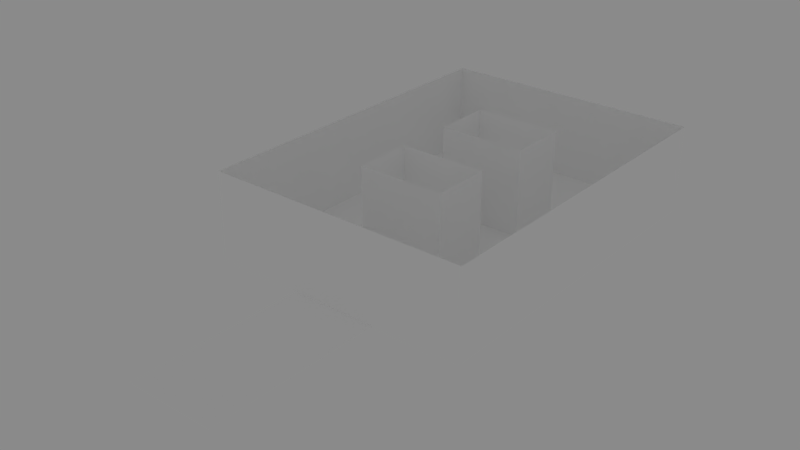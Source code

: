 # Source: SM_World.blend  (saved by Blender 2.76.0; exported with 4.5.12 LTS)
import bpy
from mathutils import Matrix  # noqa: F401  (used for matrix-valued properties, if any)

bpy.ops.wm.read_factory_settings(use_empty=True)
scene = bpy.context.scene
scene.name = 'Scene'

# ---- collections
col_collection_1 = bpy.data.collections.new('Collection 1'); scene.collection.children.link(col_collection_1)

# ---- materials (node trees are filled in below, after node groups)
mat_materialfloor = bpy.data.materials.new('MaterialFloor')
mat_materialfloor.alpha_threshold = 0.0
mat_materialfloor.use_transparent_shadow = False
mat_materialfloor.diffuse_color = (1.0, 1.0, 1.0, 1.0)
mat_materialfloor.roughness = 0.5
mat_materialfloor.specular_intensity = 1.0
mat_materialwall = bpy.data.materials.new('MaterialWall')
mat_materialwall.alpha_threshold = 0.0
mat_materialwall.use_transparent_shadow = False
mat_materialwall.diffuse_color = (1.0, 1.0, 1.0, 1.0)
mat_materialwall.roughness = 0.5
mat_materialwall.specular_intensity = 1.0
mat_materialwall.line_color = (0.0, 0.0, 0.0, 1.0)

# ---- material node trees

# ---- world
world_world = bpy.data.worlds.new('World'); scene.world = world_world
world_world.color = (0.255, 0.255, 0.255)
world_world.use_sun_shadow = False
world_world.sun_shadow_jitter_overblur = 0.0
world_world.cycles.sampling_method = 'MANUAL'
world_world.cycles.sample_map_resolution = 256

# ---- meshes
me_world_001 = bpy.data.meshes.new('World.001')
me_world_001.from_pydata([(7.0, 21.0, 0.0), (7.0, 19.0, 0.0), (5.0, 19.0, 0.0), (5.0, 21.0, 0.0), (9.0, 21.0, 0.0), (9.0, 19.0, 0.0), (7.0, 19.0, 0.0), (7.0, 21.0, 0.0), (9.0, 19.0, 0.0), (9.0, 17.0, 0.0), (7.0, 17.0, 0.0), (7.0, 19.0, 0.0), (7.0, 19.0, 0.0), (7.0, 17.0, 0.0), (5.0, 17.0, 0.0), (5.0, 19.0, 0.0), (5.0, 19.0, 0.0), (5.0, 17.0, 0.0), (3.0, 17.0, 0.0), (3.0, 19.0, 0.0), (5.0, 21.0, 0.0), (5.0, 19.0, 0.0), (3.0, 19.0, 0.0), (3.0, 21.0, 0.0), (9.0, 17.0, 0.0), (9.0, 15.0, 0.0), (7.0, 15.0, 0.0), (7.0, 17.0, 0.0), (7.0, 17.0, 0.0), (7.0, 15.0, 0.0), (5.0, 15.0, 0.0), (5.0, 17.0, 0.0), (5.0, 17.0, 0.0), (5.0, 15.0, 0.0), (3.0, 15.0, 0.0), (3.0, 17.0, 0.0), (3.0, 23.0, 0.0), (3.0, 21.0, 0.0), (5.0, 21.0, 0.0), (5.0, 23.0, 0.0), (5.0, 23.0, 0.0), (5.0, 21.0, 0.0), (7.0, 21.0, 0.0), (7.0, 23.0, 0.0), (7.0, 23.0, 0.0), (7.0, 21.0, 0.0), (9.0, 21.0, 0.0), (9.0, 23.0, 0.0), (3.0, 27.0, 0.0), (3.0, 25.0, 0.0), (5.0, 25.0, 0.0), (5.0, 27.0, 0.0), (3.0, 25.0, 0.0), (3.0, 23.0, 0.0), (5.0, 23.0, 0.0), (5.0, 25.0, 0.0), (5.0, 25.0, 0.0), (5.0, 23.0, 0.0), (7.0, 23.0, 0.0), (7.0, 25.0, 0.0), (7.0, 25.0, 0.0), (7.0, 23.0, 0.0), (9.0, 23.0, 0.0), (9.0, 25.0, 0.0), (7.0, 27.0, 0.0), (7.0, 25.0, 0.0), (9.0, 25.0, 0.0), (9.0, 27.0, 0.0), (5.0, 27.0, 0.0), (5.0, 25.0, 0.0), (7.0, 25.0, 0.0), (7.0, 27.0, 0.0), (7.0, 33.0, 0.0), (7.0, 31.0, 0.0), (5.0, 31.0, 0.0), (5.0, 33.0, 0.0), (9.0, 33.0, 0.0), (9.0, 31.0, 0.0), (7.0, 31.0, 0.0), (7.0, 33.0, 0.0), (9.0, 31.0, 0.0), (9.0, 29.0, 0.0), (7.0, 29.0, 0.0), (7.0, 31.0, 0.0), (7.0, 31.0, 0.0), (7.0, 29.0, 0.0), (5.0, 29.0, 0.0), (5.0, 31.0, 0.0), (5.0, 31.0, 0.0), (5.0, 29.0, 0.0), (3.0, 29.0, 0.0), (3.0, 31.0, 0.0), (5.0, 33.0, 0.0), (5.0, 31.0, 0.0), (3.0, 31.0, 0.0), (3.0, 33.0, 0.0), (9.0, 29.0, 0.0), (9.0, 27.0, 0.0), (7.0, 27.0, 0.0), (7.0, 29.0, 0.0), (7.0, 29.0, 0.0), (7.0, 27.0, 0.0), (5.0, 27.0, 0.0), (5.0, 29.0, 0.0), (5.0, 29.0, 0.0), (5.0, 27.0, 0.0), (3.0, 27.0, 0.0), (3.0, 29.0, 0.0), (-3.0, 29.0, 0.0), (-3.0, 27.0, 0.0), (-1.0, 27.0, 0.0), (-1.0, 29.0, 0.0), (-1.0, 29.0, 0.0), (-1.0, 27.0, 0.0), (1.0, 27.0, 0.0), (1.0, 29.0, 0.0), (1.0, 29.0, 0.0), (1.0, 27.0, 0.0), (3.0, 27.0, 0.0), (3.0, 29.0, 0.0), (-3.0, 33.0, 0.0), (-3.0, 31.0, 0.0), (-1.0, 31.0, 0.0), (-1.0, 33.0, 0.0), (-3.0, 31.0, 0.0), (-3.0, 29.0, 0.0), (-1.0, 29.0, 0.0), (-1.0, 31.0, 0.0), (-1.0, 31.0, 0.0), (-1.0, 29.0, 0.0), (1.0, 29.0, 0.0), (1.0, 31.0, 0.0), (1.0, 31.0, 0.0), (1.0, 29.0, 0.0), (3.0, 29.0, 0.0), (3.0, 31.0, 0.0), (1.0, 33.0, 0.0), (1.0, 31.0, 0.0), (3.0, 31.0, 0.0), (3.0, 33.0, 0.0), (-1.0, 33.0, 0.0), (-1.0, 31.0, 0.0), (1.0, 31.0, 0.0), (1.0, 33.0, 0.0), (-5.0, 33.0, 0.0), (-5.0, 31.0, 0.0), (-7.0, 31.0, 0.0), (-7.0, 33.0, 0.0), (-3.0, 33.0, 0.0), (-3.0, 31.0, 0.0), (-5.0, 31.0, 0.0), (-5.0, 33.0, 0.0), (-3.0, 31.0, 0.0), (-3.0, 29.0, 0.0), (-5.0, 29.0, 0.0), (-5.0, 31.0, 0.0), (-5.0, 31.0, 0.0), (-5.0, 29.0, 0.0), (-7.0, 29.0, 0.0), (-7.0, 31.0, 0.0), (-7.0, 31.0, 0.0), (-7.0, 29.0, 0.0), (-9.0, 29.0, 0.0), (-9.0, 31.0, 0.0), (-7.0, 33.0, 0.0), (-7.0, 31.0, 0.0), (-9.0, 31.0, 0.0), (-9.0, 33.0, 0.0), (-3.0, 29.0, 0.0), (-3.0, 27.0, 0.0), (-5.0, 27.0, 0.0), (-5.0, 29.0, 0.0), (-5.0, 29.0, 0.0), (-5.0, 27.0, 0.0), (-7.0, 27.0, 0.0), (-7.0, 29.0, 0.0), (-7.0, 29.0, 0.0), (-7.0, 27.0, 0.0), (-9.0, 27.0, 0.0), (-9.0, 29.0, 0.0), (-9.0, 23.0, 0.0), (-9.0, 21.0, 0.0), (-7.0, 21.0, 0.0), (-7.0, 23.0, 0.0), (-7.0, 23.0, 0.0), (-7.0, 21.0, 0.0), (-5.0, 21.0, 0.0), (-5.0, 23.0, 0.0), (-5.0, 23.0, 0.0), (-5.0, 21.0, 0.0), (-3.0, 21.0, 0.0), (-3.0, 23.0, 0.0), (-9.0, 27.0, 0.0), (-9.0, 25.0, 0.0), (-7.0, 25.0, 0.0), (-7.0, 27.0, 0.0), (-9.0, 25.0, 0.0), (-9.0, 23.0, 0.0), (-7.0, 23.0, 0.0), (-7.0, 25.0, 0.0), (-7.0, 25.0, 0.0), (-7.0, 23.0, 0.0), (-5.0, 23.0, 0.0), (-5.0, 25.0, 0.0), (-5.0, 25.0, 0.0), (-5.0, 23.0, 0.0), (-3.0, 23.0, 0.0), (-3.0, 25.0, 0.0), (-5.0, 27.0, 0.0), (-5.0, 25.0, 0.0), (-3.0, 25.0, 0.0), (-3.0, 27.0, 0.0), (-7.0, 27.0, 0.0), (-7.0, 25.0, 0.0), (-5.0, 25.0, 0.0), (-5.0, 27.0, 0.0), (-5.0, 21.0, 0.0), (-5.0, 19.0, 0.0), (-7.0, 19.0, 0.0), (-7.0, 21.0, 0.0), (-3.0, 21.0, 0.0), (-3.0, 19.0, 0.0), (-5.0, 19.0, 0.0), (-5.0, 21.0, 0.0), (-3.0, 19.0, 0.0), (-3.0, 17.0, 0.0), (-5.0, 17.0, 0.0), (-5.0, 19.0, 0.0), (-5.0, 19.0, 0.0), (-5.0, 17.0, 0.0), (-7.0, 17.0, 0.0), (-7.0, 19.0, 0.0), (-7.0, 19.0, 0.0), (-7.0, 17.0, 0.0), (-9.0, 17.0, 0.0), (-9.0, 19.0, 0.0), (-7.0, 21.0, 0.0), (-7.0, 19.0, 0.0), (-9.0, 19.0, 0.0), (-9.0, 21.0, 0.0), (-3.0, 17.0, 0.0), (-3.0, 15.0, 0.0), (-5.0, 15.0, 0.0), (-5.0, 17.0, 0.0), (-5.0, 17.0, 0.0), (-5.0, 15.0, 0.0), (-7.0, 15.0, 0.0), (-7.0, 17.0, 0.0), (-7.0, 17.0, 0.0), (-7.0, 15.0, 0.0), (-9.0, 15.0, 0.0), (-9.0, 17.0, 0.0), (-9.0, 11.0, 0.0), (-9.0, 9.0, 0.0), (-7.0, 9.0, 0.0), (-7.0, 11.0, 0.0), (1.0, 15.0, 0.0), (1.0, 13.0, 0.0), (-1.0, 13.0, 0.0), (-1.0, 15.0, 0.0), (3.0, 15.0, 0.0), (3.0, 13.0, 0.0), (1.0, 13.0, 0.0), (1.0, 15.0, 0.0), (3.0, 13.0, 0.0), (3.0, 11.0, 0.0), (1.0, 11.0, 0.0), (1.0, 13.0, 0.0), (1.0, 13.0, 0.0), (1.0, 11.0, 0.0), (-1.0, 11.0, 0.0), (-1.0, 13.0, 0.0), (-1.0, 13.0, 0.0), (-1.0, 11.0, 0.0), (-3.0, 11.0, 0.0), (-3.0, 13.0, 0.0), (-1.0, 15.0, 0.0), (-1.0, 13.0, 0.0), (-3.0, 13.0, 0.0), (-3.0, 15.0, 0.0), (3.0, 11.0, 0.0), (3.0, 9.0, 0.0), (1.0, 9.0, 0.0), (1.0, 11.0, 0.0), (1.0, 11.0, 0.0), (1.0, 9.0, 0.0), (-1.0, 9.0, 0.0), (-1.0, 11.0, 0.0), (-1.0, 11.0, 0.0), (-1.0, 9.0, 0.0), (-3.0, 9.0, 0.0), (-3.0, 11.0, 0.0), (3.0, 11.0, 0.0), (3.0, 9.0, 0.0), (5.0, 9.0, 0.0), (5.0, 11.0, 0.0), (5.0, 11.0, 0.0), (5.0, 9.0, 0.0), (7.0, 9.0, 0.0), (7.0, 11.0, 0.0), (7.0, 11.0, 0.0), (7.0, 9.0, 0.0), (9.0, 9.0, 0.0), (9.0, 11.0, 0.0), (3.0, 15.0, 0.0), (3.0, 13.0, 0.0), (5.0, 13.0, 0.0), (5.0, 15.0, 0.0), (3.0, 13.0, 0.0), (3.0, 11.0, 0.0), (5.0, 11.0, 0.0), (5.0, 13.0, 0.0), (5.0, 13.0, 0.0), (5.0, 11.0, 0.0), (7.0, 11.0, 0.0), (7.0, 13.0, 0.0), (7.0, 13.0, 0.0), (7.0, 11.0, 0.0), (9.0, 11.0, 0.0), (9.0, 13.0, 0.0), (7.0, 15.0, 0.0), (7.0, 13.0, 0.0), (9.0, 13.0, 0.0), (9.0, 15.0, 0.0), (5.0, 15.0, 0.0), (5.0, 13.0, 0.0), (7.0, 13.0, 0.0), (7.0, 15.0, 0.0), (-7.0, 11.0, 0.0), (-7.0, 9.0, 0.0), (-5.0, 9.0, 0.0), (-5.0, 11.0, 0.0), (-5.0, 11.0, 0.0), (-5.0, 9.0, 0.0), (-3.0, 9.0, 0.0), (-3.0, 11.0, 0.0), (-9.0, 15.0, 0.0), (-9.0, 13.0, 0.0), (-7.0, 13.0, 0.0), (-7.0, 15.0, 0.0), (-9.0, 13.0, 0.0), (-9.0, 11.0, 0.0), (-7.0, 11.0, 0.0), (-7.0, 13.0, 0.0), (-7.0, 13.0, 0.0), (-7.0, 11.0, 0.0), (-5.0, 11.0, 0.0), (-5.0, 13.0, 0.0), (-5.0, 13.0, 0.0), (-5.0, 11.0, 0.0), (-3.0, 11.0, 0.0), (-3.0, 13.0, 0.0), (-5.0, 15.0, 0.0), (-5.0, 13.0, 0.0), (-3.0, 13.0, 0.0), (-3.0, 15.0, 0.0), (-7.0, 15.0, 0.0), (-7.0, 13.0, 0.0), (-5.0, 13.0, 0.0), (-5.0, 15.0, 0.0), (-3.0, 21.0, 0.0), (-3.0, 19.0, 0.0), (-1.0, 19.0, 0.0), (-1.0, 21.0, 0.0), (1.0, 21.0, 0.0), (1.0, 19.0, 0.0), (3.0, 19.0, 0.0), (3.0, 21.0, 0.0), (-1.0, 21.0, 0.0), (-1.0, 19.0, 0.0), (1.0, 19.0, 0.0), (1.0, 21.0, 0.0), (3.0, 23.0, 0.0), (3.0, 21.0, 0.0), (1.0, 21.0, 0.0), (1.0, 23.0, 0.0), (1.0, 23.0, 0.0), (1.0, 21.0, 0.0), (-1.0, 21.0, 0.0), (-1.0, 23.0, 0.0), (-1.0, 23.0, 0.0), (-1.0, 21.0, 0.0), (-3.0, 21.0, 0.0), (-3.0, 23.0, 0.0), (1.0, 3.0, 0.0), (1.0, 1.0, 0.0), (-1.0, 1.0, 0.0), (-1.0, 3.0, 0.0), (3.0, 3.0, 0.0), (3.0, 1.0, 0.0), (1.0, 1.0, 0.0), (1.0, 3.0, 0.0), (3.0, 1.0, 0.0), (3.0, -1.0, 0.0), (1.0, -1.0, 0.0), (1.0, 1.0, 0.0), (1.0, 1.0, 0.0), (1.0, -1.0, 0.0), (-1.0, -1.0, 0.0), (-1.0, 1.0, 0.0), (-1.0, 1.0, 0.0), (-1.0, -1.0, 0.0), (-3.0, -1.0, 0.0), (-3.0, 1.0, 0.0), (-1.0, 3.0, 0.0), (-1.0, 1.0, 0.0), (-3.0, 1.0, 0.0), (-3.0, 3.0, 0.0), (3.0, -1.0, 0.0), (3.0, -3.0, 0.0), (1.0, -3.0, 0.0), (1.0, -1.0, 0.0), (1.0, -1.0, 0.0), (1.0, -3.0, 0.0), (-1.0, -3.0, 0.0), (-1.0, -1.0, 0.0), (-1.0, -1.0, 0.0), (-1.0, -3.0, 0.0), (-3.0, -3.0, 0.0), (-3.0, -1.0, 0.0), (1.0, 9.0, 0.0), (1.0, 7.0, 0.0), (-1.0, 7.0, 0.0), (-1.0, 9.0, 0.0), (3.0, 9.0, 0.0), (3.0, 7.0, 0.0), (1.0, 7.0, 0.0), (1.0, 9.0, 0.0), (3.0, 7.0, 0.0), (3.0, 5.0, 0.0), (1.0, 5.0, 0.0), (1.0, 7.0, 0.0), (1.0, 7.0, 0.0), (1.0, 5.0, 0.0), (-1.0, 5.0, 0.0), (-1.0, 7.0, 0.0), (-1.0, 7.0, 0.0), (-1.0, 5.0, 0.0), (-3.0, 5.0, 0.0), (-3.0, 7.0, 0.0), (-1.0, 9.0, 0.0), (-1.0, 7.0, 0.0), (-3.0, 7.0, 0.0), (-3.0, 9.0, 0.0), (3.0, 5.0, 0.0), (3.0, 3.0, 0.0), (1.0, 3.0, 0.0), (1.0, 5.0, 0.0), (1.0, 5.0, 0.0), (1.0, 3.0, 0.0), (-1.0, 3.0, 0.0), (-1.0, 5.0, 0.0), (-1.0, 5.0, 0.0), (-1.0, 3.0, 0.0), (-3.0, 3.0, 0.0), (-3.0, 5.0, 0.0)], [], [(0, 3, 2, 1), (4, 7, 6, 5), (8, 11, 10, 9), (12, 15, 14, 13), (16, 19, 18, 17), (20, 23, 22, 21), (24, 27, 26, 25), (28, 31, 30, 29), (32, 35, 34, 33), (39, 36, 37, 38), (43, 40, 41, 42), (47, 44, 45, 46), (51, 48, 49, 50), (55, 52, 53, 54), (59, 56, 57, 58), (63, 60, 61, 62), (67, 64, 65, 66), (71, 68, 69, 70), (72, 75, 74, 73), (76, 79, 78, 77), (80, 83, 82, 81), (84, 87, 86, 85), (88, 91, 90, 89), (92, 95, 94, 93), (96, 99, 98, 97), (100, 103, 102, 101), (104, 107, 106, 105), (111, 108, 109, 110), (115, 112, 113, 114), (119, 116, 117, 118), (123, 120, 121, 122), (127, 124, 125, 126), (131, 128, 129, 130), (135, 132, 133, 134), (139, 136, 137, 138), (143, 140, 141, 142), (144, 147, 146, 145), (148, 151, 150, 149), (152, 155, 154, 153), (156, 159, 158, 157), (160, 163, 162, 161), (164, 167, 166, 165), (168, 171, 170, 169), (172, 175, 174, 173), (176, 179, 178, 177), (183, 180, 181, 182), (187, 184, 185, 186), (191, 188, 189, 190), (195, 192, 193, 194), (199, 196, 197, 198), (203, 200, 201, 202), (207, 204, 205, 206), (211, 208, 209, 210), (215, 212, 213, 214), (216, 219, 218, 217), (220, 223, 222, 221), (224, 227, 226, 225), (228, 231, 230, 229), (232, 235, 234, 233), (236, 239, 238, 237), (240, 243, 242, 241), (244, 247, 246, 245), (248, 251, 250, 249), (255, 252, 253, 254), (256, 259, 258, 257), (260, 263, 262, 261), (264, 267, 266, 265), (268, 271, 270, 269), (272, 275, 274, 273), (276, 279, 278, 277), (280, 283, 282, 281), (284, 287, 286, 285), (288, 291, 290, 289), (295, 292, 293, 294), (299, 296, 297, 298), (303, 300, 301, 302), (307, 304, 305, 306), (311, 308, 309, 310), (315, 312, 313, 314), (319, 316, 317, 318), (323, 320, 321, 322), (327, 324, 325, 326), (331, 328, 329, 330), (335, 332, 333, 334), (339, 336, 337, 338), (343, 340, 341, 342), (347, 344, 345, 346), (351, 348, 349, 350), (355, 352, 353, 354), (359, 356, 357, 358), (363, 360, 361, 362), (367, 364, 365, 366), (371, 368, 369, 370), (372, 375, 374, 373), (376, 379, 378, 377), (380, 383, 382, 381), (384, 387, 386, 385), (388, 391, 390, 389), (392, 395, 394, 393), (396, 399, 398, 397), (400, 403, 402, 401), (404, 407, 406, 405), (408, 411, 410, 409), (412, 415, 414, 413), (416, 419, 418, 417), (420, 423, 422, 421), (424, 427, 426, 425), (428, 431, 430, 429), (432, 435, 434, 433), (436, 439, 438, 437), (440, 443, 442, 441), (444, 447, 446, 445), (448, 451, 450, 449), (452, 455, 454, 453)])
_uv = me_world_001.uv_layers.new(name='UVMap')
_uv.uv.foreach_set('vector', [0.0, 0.0, 1.0, 0.0, 1.0, 1.0, 0.0, 1.0, 0.0, 0.0, 1.0, 0.0, 1.0, 1.0, 0.0, 1.0, 0.0, 0.0, 1.0, 0.0, 1.0, 1.0, 0.0, 1.0, 0.0, 0.0, 1.0, 0.0, 1.0, 1.0, 0.0, 1.0, 0.0, 0.0, 1.0, 0.0, 1.0, 1.0, 0.0, 1.0, 0.0, 0.0, 1.0, 0.0, 1.0, 1.0, 0.0, 1.0, 0.0, 0.0, 1.0, 0.0, 1.0, 1.0, 0.0, 1.0, 0.0, 0.0, 1.0, 0.0, 1.0, 1.0, 0.0, 1.0, 0.0, 0.0, 1.0, 0.0, 1.0, 1.0, 0.0, 1.0, 0.0, 0.0, 1.0, 0.0, 1.0, 1.0, 0.0, 1.0, 0.0, 0.0, 1.0, 0.0, 1.0, 1.0, 0.0, 1.0, 0.0, 0.0, 1.0, 0.0, 1.0, 1.0, 0.0, 1.0, 0.0, 0.0, 1.0, 0.0, 1.0, 1.0, 0.0, 1.0, 0.0, 0.0, 1.0, 0.0, 1.0, 1.0, 0.0, 1.0, 0.0, 0.0, 1.0, 0.0, 1.0, 1.0, 0.0, 1.0, 0.0, 0.0, 1.0, 0.0, 1.0, 1.0, 0.0, 1.0, 0.0, 0.0, 1.0, 0.0, 1.0, 1.0, 0.0, 1.0, 0.0, 0.0, 1.0, 0.0, 1.0, 1.0, 0.0, 1.0, 0.0, 0.0, 1.0, 0.0, 1.0, 1.0, 0.0, 1.0, 0.0, 0.0, 1.0, 0.0, 1.0, 1.0, 0.0, 1.0, 0.0, 0.0, 1.0, 0.0, 1.0, 1.0, 0.0, 1.0, 0.0, 0.0, 1.0, 0.0, 1.0, 1.0, 0.0, 1.0, 0.0, 0.0, 1.0, 0.0, 1.0, 1.0, 0.0, 1.0, 0.0, 0.0, 1.0, 0.0, 1.0, 1.0, 0.0, 1.0, 0.0, 0.0, 1.0, 0.0, 1.0, 1.0, 0.0, 1.0, 0.0, 0.0, 1.0, 0.0, 1.0, 1.0, 0.0, 1.0, 0.0, 0.0, 1.0, 0.0, 1.0, 1.0, 0.0, 1.0, 0.0, 0.0, 1.0, 0.0, 1.0, 1.0, 0.0, 1.0, 0.0, 0.0, 1.0, 0.0, 1.0, 1.0, 0.0, 1.0, 0.0, 0.0, 1.0, 0.0, 1.0, 1.0, 0.0, 1.0, 0.0, 0.0, 1.0, 0.0, 1.0, 1.0, 0.0, 1.0, 0.0, 0.0, 1.0, 0.0, 1.0, 1.0, 0.0, 1.0, 0.0, 0.0, 1.0, 0.0, 1.0, 1.0, 0.0, 1.0, 0.0, 0.0, 1.0, 0.0, 1.0, 1.0, 0.0, 1.0, 0.0, 0.0, 1.0, 0.0, 1.0, 1.0, 0.0, 1.0, 0.0, 0.0, 1.0, 0.0, 1.0, 1.0, 0.0, 1.0, 0.0, 0.0, 1.0, 0.0, 1.0, 1.0, 0.0, 1.0, 0.0, 0.0, 1.0, 0.0, 1.0, 1.0, 0.0, 1.0, 0.0, 0.0, 1.0, 0.0, 1.0, 1.0, 0.0, 1.0, 0.0, 0.0, 1.0, 0.0, 1.0, 1.0, 0.0, 1.0, 0.0, 0.0, 1.0, 0.0, 1.0, 1.0, 0.0, 1.0, 0.0, 0.0, 1.0, 0.0, 1.0, 1.0, 0.0, 1.0, 0.0, 0.0, 1.0, 0.0, 1.0, 1.0, 0.0, 1.0, 0.0, 0.0, 1.0, 0.0, 1.0, 1.0, 0.0, 1.0, 0.0, 0.0, 1.0, 0.0, 1.0, 1.0, 0.0, 1.0, 0.0, 0.0, 1.0, 0.0, 1.0, 1.0, 0.0, 1.0, 0.0, 0.0, 1.0, 0.0, 1.0, 1.0, 0.0, 1.0, 0.0, 0.0, 1.0, 0.0, 1.0, 1.0, 0.0, 1.0, 0.0, 0.0, 1.0, 0.0, 1.0, 1.0, 0.0, 1.0, 0.0, 0.0, 1.0, 0.0, 1.0, 1.0, 0.0, 1.0, 0.0, 0.0, 1.0, 0.0, 1.0, 1.0, 0.0, 1.0, 0.0, 0.0, 1.0, 0.0, 1.0, 1.0, 0.0, 1.0, 0.0, 0.0, 1.0, 0.0, 1.0, 1.0, 0.0, 1.0, 0.0, 0.0, 1.0, 0.0, 1.0, 1.0, 0.0, 1.0, 0.0, 0.0, 1.0, 0.0, 1.0, 1.0, 0.0, 1.0, 0.0, 0.0, 1.0, 0.0, 1.0, 1.0, 0.0, 1.0, 0.0, 0.0, 1.0, 0.0, 1.0, 1.0, 0.0, 1.0, 0.0, 0.0, 1.0, 0.0, 1.0, 1.0, 0.0, 1.0, 0.0, 0.0, 1.0, 0.0, 1.0, 1.0, 0.0, 1.0, 0.0, 0.0, 1.0, 0.0, 1.0, 1.0, 0.0, 1.0, 0.0, 0.0, 1.0, 0.0, 1.0, 1.0, 0.0, 1.0, 0.0, 0.0, 1.0, 0.0, 1.0, 1.0, 0.0, 1.0, 0.0, 0.0, 1.0, 0.0, 1.0, 1.0, 0.0, 1.0, 0.0, 0.0, 1.0, 0.0, 1.0, 1.0, 0.0, 1.0, 0.0, 0.0, 1.0, 0.0, 1.0, 1.0, 0.0, 1.0, 0.0, 0.0, 1.0, 0.0, 1.0, 1.0, 0.0, 1.0, 0.0, 0.0, 1.0, 0.0, 1.0, 1.0, 0.0, 1.0, 0.0, 0.0, 1.0, 0.0, 1.0, 1.0, 0.0, 1.0, 0.0, 0.0, 1.0, 0.0, 1.0, 1.0, 0.0, 1.0, 0.0, 0.0, 1.0, 0.0, 1.0, 1.0, 0.0, 1.0, 0.0, 0.0, 1.0, 0.0, 1.0, 1.0, 0.0, 1.0, 0.0, 0.0, 1.0, 0.0, 1.0, 1.0, 0.0, 1.0, 0.0, 0.0, 1.0, 0.0, 1.0, 1.0, 0.0, 1.0, 0.0, 0.0, 1.0, 0.0, 1.0, 1.0, 0.0, 1.0, 0.0, 0.0, 1.0, 0.0, 1.0, 1.0, 0.0, 1.0, 0.0, 0.0, 1.0, 0.0, 1.0, 1.0, 0.0, 1.0, 0.0, 0.0, 1.0, 0.0, 1.0, 1.0, 0.0, 1.0, 0.0, 0.0, 1.0, 0.0, 1.0, 1.0, 0.0, 1.0, 0.0, 0.0, 1.0, 0.0, 1.0, 1.0, 0.0, 1.0, 0.0, 0.0, 1.0, 0.0, 1.0, 1.0, 0.0, 1.0, 0.0, 0.0, 1.0, 0.0, 1.0, 1.0, 0.0, 1.0, 0.0, 0.0, 1.0, 0.0, 1.0, 1.0, 0.0, 1.0, 0.0, 0.0, 1.0, 0.0, 1.0, 1.0, 0.0, 1.0, 0.0, 0.0, 1.0, 0.0, 1.0, 1.0, 0.0, 1.0, 0.0, 0.0, 1.0, 0.0, 1.0, 1.0, 0.0, 1.0, 0.0, 0.0, 1.0, 0.0, 1.0, 1.0, 0.0, 1.0, 0.0, 0.0, 1.0, 0.0, 1.0, 1.0, 0.0, 1.0, 0.0, 0.0, 1.0, 0.0, 1.0, 1.0, 0.0, 1.0, 0.0, 0.0, 1.0, 0.0, 1.0, 1.0, 0.0, 1.0, 0.0, 0.0, 1.0, 0.0, 1.0, 1.0, 0.0, 1.0, 0.0, 0.0, 1.0, 0.0, 1.0, 1.0, 0.0, 1.0, 0.0, 0.0, 1.0, 0.0, 1.0, 1.0, 0.0, 1.0, 0.0, 0.0, 1.0, 0.0, 1.0, 1.0, 0.0, 1.0, 0.0, 0.0, 1.0, 0.0, 1.0, 1.0, 0.0, 1.0, 0.0, 0.0, 1.0, 0.0, 1.0, 1.0, 0.0, 1.0, 0.0, 0.0, 1.0, 0.0, 1.0, 1.0, 0.0, 1.0, 0.0, 0.0, 1.0, 0.0, 1.0, 1.0, 0.0, 1.0, 0.0, 0.0, 1.0, 0.0, 1.0, 1.0, 0.0, 1.0, 0.0, 0.0, 1.0, 0.0, 1.0, 1.0, 0.0, 1.0, 0.0, 0.0, 1.0, 0.0, 1.0, 1.0, 0.0, 1.0, 0.0, 0.0, 1.0, 0.0, 1.0, 1.0, 0.0, 1.0, 0.0, 0.0, 1.0, 0.0, 1.0, 1.0, 0.0, 1.0, 0.0, 0.0, 1.0, 0.0, 1.0, 1.0, 0.0, 1.0, 0.0, 0.0, 1.0, 0.0, 1.0, 1.0, 0.0, 1.0, 0.0, 0.0, 1.0, 0.0, 1.0, 1.0, 0.0, 1.0, 0.0, 0.0, 1.0, 0.0, 1.0, 1.0, 0.0, 1.0, 0.0, 0.0, 1.0, 0.0, 1.0, 1.0, 0.0, 1.0, 0.0, 0.0, 1.0, 0.0, 1.0, 1.0, 0.0, 1.0, 0.0, 0.0, 1.0, 0.0, 1.0, 1.0, 0.0, 1.0, 0.0, 0.0, 1.0, 0.0, 1.0, 1.0, 0.0, 1.0, 0.0, 0.0, 1.0, 0.0, 1.0, 1.0, 0.0, 1.0, 0.0, 0.0, 1.0, 0.0, 1.0, 1.0, 0.0, 1.0, 0.0, 0.0, 1.0, 0.0, 1.0, 1.0, 0.0, 1.0, 0.0, 0.0, 1.0, 0.0, 1.0, 1.0, 0.0, 1.0])
me_world_001.materials.append(mat_materialfloor)
me_world_001.use_remesh_preserve_volume = False
me_world_001.use_remesh_preserve_attributes = False
me_world_001.use_mirror_vertex_groups = False
me_world_001.update()
me_cube_040 = bpy.data.meshes.new('Cube.040')
me_cube_040.from_pydata([], [], [])
me_cube_040.use_remesh_preserve_volume = False
me_cube_040.use_remesh_preserve_attributes = False
me_cube_040.use_mirror_vertex_groups = False
me_cube_040.update()
me_cube_039 = bpy.data.meshes.new('Cube.039')
me_cube_039.from_pydata([], [], [])
me_cube_039.use_remesh_preserve_volume = False
me_cube_039.use_remesh_preserve_attributes = False
me_cube_039.use_mirror_vertex_groups = False
me_cube_039.update()
me_cube_038 = bpy.data.meshes.new('Cube.038')
me_cube_038.from_pydata([], [], [])
me_cube_038.use_remesh_preserve_volume = False
me_cube_038.use_remesh_preserve_attributes = False
me_cube_038.use_mirror_vertex_groups = False
me_cube_038.update()
me_cube_037 = bpy.data.meshes.new('Cube.037')
me_cube_037.from_pydata([], [], [])
me_cube_037.use_remesh_preserve_volume = False
me_cube_037.use_remesh_preserve_attributes = False
me_cube_037.use_mirror_vertex_groups = False
me_cube_037.update()
me_cube_036 = bpy.data.meshes.new('Cube.036')
me_cube_036.from_pydata([], [], [])
me_cube_036.use_remesh_preserve_volume = False
me_cube_036.use_remesh_preserve_attributes = False
me_cube_036.use_mirror_vertex_groups = False
me_cube_036.update()
me_cube_035 = bpy.data.meshes.new('Cube.035')
me_cube_035.from_pydata([], [], [])
me_cube_035.use_remesh_preserve_volume = False
me_cube_035.use_remesh_preserve_attributes = False
me_cube_035.use_mirror_vertex_groups = False
me_cube_035.update()
me_cube_030 = bpy.data.meshes.new('Cube.030')
me_cube_030.from_pydata([], [], [])
me_cube_030.use_remesh_preserve_volume = False
me_cube_030.use_remesh_preserve_attributes = False
me_cube_030.use_mirror_vertex_groups = False
me_cube_030.update()
me_cube_021 = bpy.data.meshes.new('Cube.021')
me_cube_021.from_pydata([], [], [])
me_cube_021.use_remesh_preserve_volume = False
me_cube_021.use_remesh_preserve_attributes = False
me_cube_021.use_mirror_vertex_groups = False
me_cube_021.update()
me_cube_014 = bpy.data.meshes.new('Cube.014')
me_cube_014.from_pydata([], [], [])
me_cube_014.use_remesh_preserve_volume = False
me_cube_014.use_remesh_preserve_attributes = False
me_cube_014.use_mirror_vertex_groups = False
me_cube_014.update()
me_cube_012 = bpy.data.meshes.new('Cube.012')
me_cube_012.from_pydata([], [], [])
me_cube_012.use_remesh_preserve_volume = False
me_cube_012.use_remesh_preserve_attributes = False
me_cube_012.use_mirror_vertex_groups = False
me_cube_012.update()
me_cube_008 = bpy.data.meshes.new('Cube.008')
me_cube_008.from_pydata([], [], [])
me_cube_008.use_remesh_preserve_volume = False
me_cube_008.use_remesh_preserve_attributes = False
me_cube_008.use_mirror_vertex_groups = False
me_cube_008.update()
me_cube_007 = bpy.data.meshes.new('Cube.007')
me_cube_007.from_pydata([], [], [])
me_cube_007.use_remesh_preserve_volume = False
me_cube_007.use_remesh_preserve_attributes = False
me_cube_007.use_mirror_vertex_groups = False
me_cube_007.update()
me_cube_006 = bpy.data.meshes.new('Cube.006')
me_cube_006.from_pydata([], [], [])
me_cube_006.use_remesh_preserve_volume = False
me_cube_006.use_remesh_preserve_attributes = False
me_cube_006.use_mirror_vertex_groups = False
me_cube_006.update()
me_cube_005 = bpy.data.meshes.new('Cube.005')
me_cube_005.from_pydata([], [], [])
me_cube_005.use_remesh_preserve_volume = False
me_cube_005.use_remesh_preserve_attributes = False
me_cube_005.use_mirror_vertex_groups = False
me_cube_005.update()
me_cube_004 = bpy.data.meshes.new('Cube.004')
me_cube_004.from_pydata([], [], [])
me_cube_004.use_remesh_preserve_volume = False
me_cube_004.use_remesh_preserve_attributes = False
me_cube_004.use_mirror_vertex_groups = False
me_cube_004.update()
me_cube_003 = bpy.data.meshes.new('Cube.003')
me_cube_003.from_pydata([], [], [])
me_cube_003.use_remesh_preserve_volume = False
me_cube_003.use_remesh_preserve_attributes = False
me_cube_003.use_mirror_vertex_groups = False
me_cube_003.update()
me_cube_002 = bpy.data.meshes.new('Cube.002')
me_cube_002.from_pydata([], [], [])
me_cube_002.use_remesh_preserve_volume = False
me_cube_002.use_remesh_preserve_attributes = False
me_cube_002.use_mirror_vertex_groups = False
me_cube_002.update()
me_cube_001 = bpy.data.meshes.new('Cube.001')
me_cube_001.from_pydata([], [], [])
me_cube_001.use_remesh_preserve_volume = False
me_cube_001.use_remesh_preserve_attributes = False
me_cube_001.use_mirror_vertex_groups = False
me_cube_001.update()
me_cube_013 = bpy.data.meshes.new('Cube.013')
me_cube_013.from_pydata([], [], [])
me_cube_013.use_remesh_preserve_volume = False
me_cube_013.use_remesh_preserve_attributes = False
me_cube_013.use_mirror_vertex_groups = False
me_cube_013.update()
me_cube_010 = bpy.data.meshes.new('Cube.010')
me_cube_010.from_pydata([], [], [])
me_cube_010.use_remesh_preserve_volume = False
me_cube_010.use_remesh_preserve_attributes = False
me_cube_010.use_mirror_vertex_groups = False
me_cube_010.update()
me_cube = bpy.data.meshes.new('Cube')
me_cube.from_pydata([], [], [])
me_cube.use_remesh_preserve_volume = False
me_cube.use_remesh_preserve_attributes = False
me_cube.use_mirror_vertex_groups = False
me_cube.update()
me_world = bpy.data.meshes.new('World')
me_world.from_pydata([(-9.0, 11.0, 6.0), (-9.0, 9.0, 6.0), (-9.0, 9.0, -1.192e-07), (-9.0, 11.0, 1.192e-07), (-9.0, 33.0, 1.192e-07), (-9.0, 31.0, -1.192e-07), (-9.0, 31.0, 6.0), (-9.0, 33.0, 6.0), (-9.0, 29.0, 6.0), (-9.0, 27.0, 6.0), (-9.0, 27.0, -1.192e-07), (-9.0, 29.0, 1.192e-07), (-9.0, 31.0, 6.0), (-9.0, 29.0, 6.0), (-9.0, 29.0, -1.192e-07), (-9.0, 31.0, 1.192e-07), (-9.0, 25.0, 1.192e-07), (-9.0, 23.0, -1.192e-07), (-9.0, 23.0, 6.0), (-9.0, 25.0, 6.0), (-9.0, 27.0, 6.0), (-9.0, 25.0, 6.0), (-9.0, 25.0, -1.192e-07), (-9.0, 27.0, 1.192e-07), (-9.0, 23.0, 1.192e-07), (-9.0, 21.0, -1.192e-07), (-9.0, 21.0, 6.0), (-9.0, 23.0, 6.0), (-5.0, 33.0, 0.0), (-5.0, 33.0, 6.0), (-5.0, 33.0, 6.0), (-7.0, 33.0, 6.0), (-7.0, 33.0, 0.0), (-5.0, 33.0, 0.0), (-7.0, 33.0, 0.0), (-9.0, 33.0, 0.0), (-9.0, 33.0, 6.0), (-7.0, 33.0, 6.0), (-9.0, 19.0, 1.192e-07), (-9.0, 17.0, -1.192e-07), (-9.0, 17.0, 6.0), (-9.0, 19.0, 6.0), (-9.0, 21.0, 6.0), (-9.0, 19.0, 6.0), (-9.0, 19.0, -1.192e-07), (-9.0, 21.0, 1.192e-07), (3.0, 33.0, 0.0), (3.0, 33.0, 6.0), (5.0, 33.0, 0.0), (5.0, 33.0, 6.0), (9.0, 33.0, 0.0), (7.0, 33.0, 0.0), (7.0, 33.0, 6.0), (9.0, 33.0, 6.0), (7.0, 33.0, 6.0), (5.0, 33.0, 6.0), (5.0, 33.0, 0.0), (7.0, 33.0, 0.0), (9.0, 31.0, 2.384e-07), (9.0, 33.0, -2.384e-07), (9.0, 33.0, 6.0), (9.0, 31.0, 6.0), (-1.0, 33.0, 6.0), (-1.0, 33.0, 0.0), (-1.0, 33.0, 0.0), (-1.0, 33.0, 6.0), (1.0, 33.0, 0.0), (1.0, 33.0, 6.0), (3.0, 33.0, 6.0), (3.0, 33.0, 0.0), (1.0, 33.0, 6.0), (1.0, 33.0, 0.0), (-9.0, 13.0, 1.192e-07), (-9.0, 11.0, -1.192e-07), (-9.0, 11.0, 6.0), (-9.0, 13.0, 6.0), (-9.0, 15.0, 6.0), (-9.0, 13.0, 6.0), (-9.0, 13.0, -1.192e-07), (-9.0, 15.0, 1.192e-07), (-9.0, 17.0, 6.0), (-9.0, 15.0, 6.0), (-9.0, 15.0, -1.192e-07), (-9.0, 17.0, 1.192e-07), (-3.0, 33.0, 6.0), (-3.0, 33.0, 0.0), (-3.0, 33.0, 0.0), (-3.0, 33.0, 6.0), (9.0, 9.0, 2.384e-07), (9.0, 11.0, -2.384e-07), (9.0, 11.0, 6.0), (9.0, 9.0, 6.0), (9.0, 29.0, 2.384e-07), (9.0, 31.0, -2.384e-07), (9.0, 31.0, 6.0), (9.0, 29.0, 6.0), (9.0, 25.0, 2.384e-07), (9.0, 27.0, -2.384e-07), (9.0, 27.0, 6.0), (9.0, 25.0, 6.0), (9.0, 27.0, 6.0), (9.0, 29.0, 6.0), (9.0, 29.0, -2.384e-07), (9.0, 27.0, 2.384e-07), (9.0, 23.0, 6.0), (9.0, 25.0, 6.0), (9.0, 25.0, -2.384e-07), (9.0, 23.0, 2.384e-07), (9.0, 17.0, 6.0), (9.0, 19.0, 6.0), (9.0, 19.0, -2.384e-07), (9.0, 17.0, 2.384e-07), (9.0, 11.0, 6.0), (9.0, 13.0, 6.0), (7.0, 9.0, 0.0), (9.0, 9.0, 0.0), (9.0, 9.0, 6.0), (7.0, 9.0, 6.0), (-3.0, 9.0, 0.0), (-3.0, 9.0, 6.0), (-5.0, 9.0, 0.0), (-5.0, 9.0, 6.0), (-9.0, 9.0, 0.0), (-7.0, 9.0, 0.0), (-7.0, 9.0, 6.0), (-9.0, 9.0, 6.0), (-7.0, 9.0, 6.0), (-5.0, 9.0, 6.0), (-5.0, 9.0, 0.0), (-7.0, 9.0, 0.0), (1.0, 9.0, 6.0), (1.0, 9.0, 0.0), (1.0, 9.0, 0.0), (1.0, 9.0, 6.0), (-1.0, 9.0, 0.0), (-1.0, 9.0, 6.0), (-3.0, 9.0, 6.0), (-3.0, 9.0, 0.0), (-1.0, 9.0, 6.0), (-1.0, 9.0, 0.0), (3.0, 9.0, 0.0), (5.0, 9.0, 0.0), (5.0, 9.0, 6.0), (3.0, 9.0, 6.0), (3.0, 9.0, 6.0), (3.0, 9.0, 0.0), (7.0, 9.0, 0.0), (7.0, 9.0, 6.0), (5.0, 9.0, 0.0), (5.0, 9.0, 6.0), (9.0, 15.0, 2.384e-07), (9.0, 17.0, -2.384e-07), (9.0, 17.0, 6.0), (9.0, 15.0, 6.0), (9.0, 13.0, -2.384e-07), (9.0, 11.0, 2.384e-07), (-3.0, 15.0, 2.384e-07), (-3.0, 17.0, -2.384e-07), (-3.0, 17.0, 6.0), (-3.0, 15.0, 6.0), (-3.0, 25.0, 2.384e-07), (-3.0, 27.0, -2.384e-07), (-3.0, 27.0, 6.0), (-3.0, 25.0, 6.0), (3.0, 19.0, 6.0), (3.0, 17.0, 6.0), (3.0, 17.0, -2.384e-07), (3.0, 19.0, 2.384e-07), (3.0, 23.0, 6.0), (1.0, 23.0, 6.0), (1.0, 23.0, -2.384e-07), (3.0, 23.0, 2.384e-07), (-1.0, 19.0, 2.384e-07), (1.0, 19.0, -2.384e-07), (1.0, 19.0, 6.0), (-1.0, 19.0, 6.0), (3.0, 25.0, 6.0), (3.0, 23.0, 6.0), (3.0, 23.0, -2.384e-07), (3.0, 25.0, 2.384e-07), (3.0, 27.0, 2.384e-07), (3.0, 25.0, -2.384e-07), (3.0, 25.0, 6.0), (3.0, 27.0, 6.0), (3.0, 17.0, 2.384e-07), (3.0, 15.0, -2.384e-07), (3.0, 15.0, 6.0), (3.0, 17.0, 6.0), (-3.0, 23.0, 6.0), (-3.0, 25.0, 6.0), (-3.0, 25.0, -2.384e-07), (-3.0, 23.0, 2.384e-07), (1.0, 19.0, 2.384e-07), (3.0, 19.0, -2.384e-07), (3.0, 19.0, 6.0), (1.0, 19.0, 6.0), (-3.0, 19.0, 2.384e-07), (-1.0, 19.0, -2.384e-07), (-1.0, 19.0, 6.0), (-3.0, 19.0, 6.0), (-3.0, 17.0, 6.0), (-3.0, 19.0, 6.0), (-3.0, 19.0, -2.384e-07), (-3.0, 17.0, 2.384e-07), (3.0, 15.0, 2.384e-07), (1.0, 15.0, -2.384e-07), (1.0, 15.0, 6.0), (3.0, 15.0, 6.0), (-1.0, 15.0, 2.384e-07), (-3.0, 15.0, -2.384e-07), (-3.0, 15.0, 6.0), (-1.0, 15.0, 6.0), (-3.0, 27.0, 6.0), (-1.0, 27.0, 6.0), (-1.0, 27.0, -2.384e-07), (-3.0, 27.0, 2.384e-07), (1.0, 15.0, 2.384e-07), (-1.0, 15.0, -2.384e-07), (-1.0, 15.0, 6.0), (1.0, 15.0, 6.0), (1.0, 27.0, 6.0), (3.0, 27.0, 6.0), (3.0, 27.0, -2.384e-07), (1.0, 27.0, 2.384e-07), (9.0, 13.0, 2.384e-07), (9.0, 15.0, -2.384e-07), (9.0, 15.0, 6.0), (9.0, 13.0, 6.0), (-1.0, 27.0, 6.0), (1.0, 27.0, 6.0), (1.0, 27.0, -2.384e-07), (-1.0, 27.0, 2.384e-07), (-1.0, 23.0, 2.384e-07), (-3.0, 23.0, -2.384e-07), (-3.0, 23.0, 6.0), (-1.0, 23.0, 6.0), (1.0, 23.0, 2.384e-07), (-1.0, 23.0, -2.384e-07), (-1.0, 23.0, 6.0), (1.0, 23.0, 6.0), (9.0, 21.0, 6.0), (9.0, 23.0, 6.0), (9.0, 23.0, -2.384e-07), (9.0, 21.0, 2.384e-07), (9.0, 19.0, 2.384e-07), (9.0, 21.0, -2.384e-07), (9.0, 21.0, 6.0), (9.0, 19.0, 6.0)], [], [(3, 0, 1, 2), (4, 7, 6, 5), (11, 8, 9, 10), (15, 12, 13, 14), (16, 19, 18, 17), (23, 20, 21, 22), (24, 27, 26, 25), (33, 30, 31, 32), (34, 37, 36, 35), (38, 41, 40, 39), (45, 42, 43, 44), (48, 49, 47, 46), (50, 53, 52, 51), (57, 54, 55, 56), (58, 61, 60, 59), (63, 62, 84, 85), (66, 67, 65, 64), (69, 68, 70, 71), (72, 75, 74, 73), (79, 76, 77, 78), (83, 80, 81, 82), (86, 87, 29, 28), (88, 91, 90, 89), (92, 95, 94, 93), (96, 99, 98, 97), (103, 100, 101, 102), (107, 104, 105, 106), (111, 108, 109, 110), (114, 117, 116, 115), (120, 121, 119, 118), (122, 125, 124, 123), (129, 126, 127, 128), (131, 130, 144, 145), (134, 135, 133, 132), (137, 136, 138, 139), (140, 143, 142, 141), (148, 149, 147, 146), (150, 153, 152, 151), (155, 112, 113, 154), (156, 159, 158, 157), (160, 163, 162, 161), (167, 164, 165, 166), (171, 168, 169, 170), (172, 175, 174, 173), (179, 176, 177, 178), (180, 183, 182, 181), (184, 187, 186, 185), (191, 188, 189, 190), (192, 195, 194, 193), (196, 199, 198, 197), (203, 200, 201, 202), (204, 207, 206, 205), (208, 211, 210, 209), (215, 212, 213, 214), (216, 219, 218, 217), (223, 220, 221, 222), (224, 227, 226, 225), (231, 228, 229, 230), (232, 235, 234, 233), (236, 239, 238, 237), (243, 240, 241, 242), (244, 247, 246, 245)])
me_world.polygons.foreach_set('use_smooth', [True] * 62)
_uv = me_world.uv_layers.new(name='UVMap')
_uv.uv.foreach_set('vector', [0.3115, 0.501, 0.3115, 0.999, 0.0009766, 0.999, 0.0009766, 0.501, 0.999, 0.501, 0.999, 0.999, 0.6885, 0.999, 0.6885, 0.501, 0.6553, 0.501, 0.6553, 0.999, 0.3447, 0.999, 0.3447, 0.501, 0.6553, 0.501, 0.6553, 0.999, 0.3447, 0.999, 0.3447, 0.501, 0.6553, 0.501, 0.6553, 0.999, 0.3447, 0.999, 0.3447, 0.501, 0.6553, 0.501, 0.6553, 0.999, 0.3447, 0.999, 0.3447, 0.501, 0.6553, 0.501, 0.6553, 0.999, 0.3447, 0.999, 0.3447, 0.501, 0.6553, 0.501, 0.6553, 0.999, 0.3447, 0.999, 0.3447, 0.501, 0.3115, 0.501, 0.3115, 0.999, 0.0009766, 0.999, 0.0009766, 0.501, 0.6553, 0.501, 0.6553, 0.999, 0.3447, 0.999, 0.3447, 0.501, 0.6553, 0.501, 0.6553, 0.999, 0.3447, 0.999, 0.3447, 0.501, 0.6553, 0.501, 0.6553, 0.999, 0.3447, 0.999, 0.3447, 0.501, 0.999, 0.501, 0.999, 0.999, 0.6885, 0.999, 0.6885, 0.501, 0.6553, 0.501, 0.6553, 0.999, 0.3447, 0.999, 0.3447, 0.501, 0.3115, 0.501, 0.3115, 0.999, 0.0009766, 0.999, 0.0009766, 0.501, 0.6553, 0.501, 0.6553, 0.999, 0.3447, 0.999, 0.3447, 0.501, 0.6553, 0.501, 0.6553, 0.999, 0.3447, 0.999, 0.3447, 0.501, 0.6553, 0.501, 0.6553, 0.999, 0.3447, 0.999, 0.3447, 0.501, 0.6553, 0.501, 0.6553, 0.999, 0.3447, 0.999, 0.3447, 0.501, 0.6553, 0.501, 0.6553, 0.999, 0.3447, 0.999, 0.3447, 0.501, 0.6553, 0.501, 0.6553, 0.999, 0.3447, 0.999, 0.3447, 0.501, 0.6553, 0.501, 0.6553, 0.999, 0.3447, 0.999, 0.3447, 0.501, 0.999, 0.501, 0.999, 0.999, 0.6885, 0.999, 0.6885, 0.501, 0.6553, 0.501, 0.6553, 0.999, 0.3447, 0.999, 0.3447, 0.501, 0.6553, 0.501, 0.6553, 0.999, 0.3447, 0.999, 0.3447, 0.501, 0.6553, 0.501, 0.6553, 0.999, 0.3447, 0.999, 0.3447, 0.501, 0.6553, 0.501, 0.6553, 0.999, 0.3447, 0.999, 0.3447, 0.501, 0.6553, 0.501, 0.6553, 0.999, 0.3447, 0.999, 0.3447, 0.501, 0.3115, 0.501, 0.3115, 0.999, 0.0009766, 0.999, 0.0009766, 0.501, 0.6553, 0.501, 0.6553, 0.999, 0.3447, 0.999, 0.3447, 0.501, 0.999, 0.501, 0.999, 0.999, 0.6885, 0.999, 0.6885, 0.501, 0.6553, 0.501, 0.6553, 0.999, 0.3447, 0.999, 0.3447, 0.501, 0.6553, 0.501, 0.6553, 0.999, 0.3447, 0.999, 0.3447, 0.501, 0.6553, 0.501, 0.6553, 0.999, 0.3447, 0.999, 0.3447, 0.501, 0.6553, 0.501, 0.6553, 0.999, 0.3447, 0.999, 0.3447, 0.501, 0.6553, 0.501, 0.6553, 0.999, 0.3447, 0.999, 0.3447, 0.501, 0.6553, 0.501, 0.6553, 0.999, 0.3447, 0.999, 0.3447, 0.501, 0.6553, 0.501, 0.6553, 0.999, 0.3447, 0.999, 0.3447, 0.501, 0.6553, 0.501, 0.6553, 0.999, 0.3447, 0.999, 0.3447, 0.501, 0.999, 0.501, 0.999, 0.999, 0.6885, 0.999, 0.6885, 0.501, 0.3115, 0.501, 0.3115, 0.999, 0.0009766, 0.999, 0.0009766, 0.501, 0.999, 0.501, 0.999, 0.999, 0.6885, 0.999, 0.6885, 0.501, 0.999, 0.501, 0.999, 0.999, 0.6885, 0.999, 0.6885, 0.501, 0.6553, 0.501, 0.6553, 0.999, 0.3447, 0.999, 0.3447, 0.501, 0.3115, 0.501, 0.3115, 0.999, 0.0009766, 0.999, 0.0009766, 0.501, 0.999, 0.501, 0.999, 0.999, 0.6885, 0.999, 0.6885, 0.501, 0.3115, 0.501, 0.3115, 0.999, 0.0009766, 0.999, 0.0009766, 0.501, 0.999, 0.501, 0.999, 0.999, 0.6885, 0.999, 0.6885, 0.501, 0.3115, 0.501, 0.3115, 0.999, 0.0009766, 0.999, 0.0009766, 0.501, 0.999, 0.501, 0.999, 0.999, 0.6885, 0.999, 0.6885, 0.501, 0.3115, 0.501, 0.3115, 0.999, 0.0009766, 0.999, 0.0009766, 0.501, 0.999, 0.501, 0.999, 0.999, 0.6885, 0.999, 0.6885, 0.501, 0.3115, 0.501, 0.3115, 0.999, 0.0009766, 0.999, 0.0009766, 0.501, 0.999, 0.501, 0.999, 0.999, 0.6885, 0.999, 0.6885, 0.501, 0.6553, 0.501, 0.6553, 0.999, 0.3447, 0.999, 0.3447, 0.501, 0.3115, 0.501, 0.3115, 0.999, 0.0009766, 0.999, 0.0009766, 0.501, 0.6553, 0.501, 0.6553, 0.999, 0.3447, 0.999, 0.3447, 0.501, 0.6553, 0.501, 0.6553, 0.999, 0.3447, 0.999, 0.3447, 0.501, 0.3115, 0.501, 0.3115, 0.999, 0.0009766, 0.999, 0.0009766, 0.501, 0.6553, 0.501, 0.6553, 0.999, 0.3447, 0.999, 0.3447, 0.501, 0.6553, 0.501, 0.6553, 0.999, 0.3447, 0.999, 0.3447, 0.501, 0.6553, 0.501, 0.6553, 0.999, 0.3447, 0.999, 0.3447, 0.501])
me_world.materials.append(mat_materialwall)
me_world.use_remesh_preserve_volume = False
me_world.use_remesh_preserve_attributes = False
me_world.use_mirror_vertex_groups = False
me_world.update()

# ---- objects
ob_floor = bpy.data.objects.new('Floor', me_world_001)
ob_nodes = bpy.data.objects.new('Nodes', None)
ob_cube_021 = bpy.data.objects.new('Cube.021', me_cube_040)
ob_cube_020 = bpy.data.objects.new('Cube.020', me_cube_039)
ob_cube_019 = bpy.data.objects.new('Cube.019', me_cube_038)
ob_cube_018 = bpy.data.objects.new('Cube.018', me_cube_037)
ob_cube_017 = bpy.data.objects.new('Cube.017', me_cube_036)
ob_cube_016 = bpy.data.objects.new('Cube.016', me_cube_035)
ob_cube_015 = bpy.data.objects.new('Cube.015', me_cube_030)
ob_cube_014 = bpy.data.objects.new('Cube.014', me_cube_021)
ob_cube_013 = bpy.data.objects.new('Cube.013', me_cube_014)
ob_cube_012 = bpy.data.objects.new('Cube.012', me_cube_012)
ob_cube_010 = bpy.data.objects.new('Cube.010', me_cube_008)
ob_cube_009 = bpy.data.objects.new('Cube.009', me_cube_007)
ob_cube_008 = bpy.data.objects.new('Cube.008', me_cube_006)
ob_cube_007 = bpy.data.objects.new('Cube.007', me_cube_005)
ob_cube_006 = bpy.data.objects.new('Cube.006', me_cube_004)
ob_cube_005 = bpy.data.objects.new('Cube.005', me_cube_003)
ob_cube_004 = bpy.data.objects.new('Cube.004', me_cube_002)
ob_cube_002 = bpy.data.objects.new('Cube.002', me_cube_001)
ob_cube_003 = bpy.data.objects.new('Cube.003', me_cube_013)
ob_cube_001 = bpy.data.objects.new('Cube.001', me_cube_010)
ob_cube = bpy.data.objects.new('Cube', me_cube)
ob_wall = bpy.data.objects.new('Wall', me_world)

# ---- transforms, parenting, visibility, modifiers, constraints
ob_floor.location = (0.0, 0.0, 0.0)
ob_floor.lock_rotations_4d = False
ob_floor.empty_display_type = 'ARROWS'
ob_floor.lineart.crease_threshold = 0.0
ob_nodes.location = (0.0, 0.0, 0.0)
ob_nodes.empty_image_offset = (0.0, 0.0)
ob_nodes.lineart.crease_threshold = 0.0
ob_cube_021.parent = ob_nodes
ob_cube_021.location = (-1.0, 20.0, 0.0)
ob_cube_021.rotation_euler = (0.0, -0.0, -3.142)
ob_cube_021.lineart.crease_threshold = 0.0
ob_cube_020.parent = ob_nodes
ob_cube_020.location = (1.0, 22.0, 0.0)
ob_cube_020.lineart.crease_threshold = 0.0
ob_cube_019.parent = ob_nodes
ob_cube_019.location = (0.0, 14.0, 0.0)
ob_cube_019.lineart.crease_threshold = 0.0
ob_cube_018.parent = ob_nodes
ob_cube_018.location = (4.0, 17.0, 0.0)
ob_cube_018.rotation_euler = (0.0, -0.0, -1.571)
ob_cube_018.lineart.crease_threshold = 0.0
ob_cube_017.parent = ob_nodes
ob_cube_017.location = (4.0, 25.0, 0.0)
ob_cube_017.rotation_euler = (0.0, -0.0, -1.571)
ob_cube_017.lineart.crease_threshold = 0.0
ob_cube_016.parent = ob_nodes
ob_cube_016.location = (0.0, 28.0, 0.0)
ob_cube_016.rotation_euler = (0.0, -0.0, -3.142)
ob_cube_016.lineart.crease_threshold = 0.0
ob_cube_015.parent = ob_nodes
ob_cube_015.location = (-4.0, 25.0, 0.0)
ob_cube_015.rotation_euler = (0.0, -0.0, -4.712)
ob_cube_015.lineart.crease_threshold = 0.0
ob_cube_014.parent = ob_nodes
ob_cube_014.location = (-4.0, 17.0, 0.0)
ob_cube_014.rotation_euler = (0.0, -0.0, -4.712)
ob_cube_014.lineart.crease_threshold = 0.0
ob_cube_013.parent = ob_nodes
ob_cube_013.location = (-8.0, 12.0, 0.0)
ob_cube_013.rotation_euler = (0.0, -0.0, -7.854)
ob_cube_013.lineart.crease_threshold = 0.0
ob_cube_012.parent = ob_nodes
ob_cube_012.location = (-6.0, 10.0, 0.0)
ob_cube_012.rotation_euler = (0.0, -0.0, -3.142)
ob_cube_012.lineart.crease_threshold = 0.0
ob_cube_010.parent = ob_nodes
ob_cube_010.location = (6.0, 10.0, 0.0)
ob_cube_010.rotation_euler = (0.0, -0.0, -3.142)
ob_cube_010.lineart.crease_threshold = 0.0
ob_cube_009.parent = ob_nodes
ob_cube_009.location = (8.0, 12.0, 0.0)
ob_cube_009.rotation_euler = (0.0, -0.0, -4.712)
ob_cube_009.lineart.crease_threshold = 0.0
ob_cube_008.parent = ob_nodes
ob_cube_008.location = (8.0, 18.0, 0.0)
ob_cube_008.rotation_euler = (0.0, -0.0, -4.712)
ob_cube_008.lineart.crease_threshold = 0.0
ob_cube_007.parent = ob_nodes
ob_cube_007.location = (8.0, 24.0, 0.0)
ob_cube_007.rotation_euler = (0.0, -0.0, -4.712)
ob_cube_007.lineart.crease_threshold = 0.0
ob_cube_006.parent = ob_nodes
ob_cube_006.location = (8.0, 30.0, 0.0)
ob_cube_006.rotation_euler = (0.0, -0.0, -4.712)
ob_cube_006.lineart.crease_threshold = 0.0
ob_cube_005.parent = ob_nodes
ob_cube_005.location = (6.0, 32.0, 0.0)
ob_cube_005.lineart.crease_threshold = 0.0
ob_cube_004.parent = ob_nodes
ob_cube_004.location = (0.0, 32.0, 0.0)
ob_cube_004.lineart.crease_threshold = 0.0
ob_cube_002.parent = ob_nodes
ob_cube_002.location = (-8.0, 30.0, 0.0)
ob_cube_002.rotation_euler = (0.0, -0.0, -1.571)
ob_cube_002.lineart.crease_threshold = 0.0
ob_cube_003.parent = ob_nodes
ob_cube_003.location = (-6.0, 32.0, 0.0)
ob_cube_003.lineart.crease_threshold = 0.0
ob_cube_001.parent = ob_nodes
ob_cube_001.location = (-8.0, 24.0, 0.0)
ob_cube_001.rotation_euler = (0.0, -0.0, -1.571)
ob_cube_001.lineart.crease_threshold = 0.0
ob_cube.parent = ob_nodes
ob_cube.location = (-8.0, 18.0, 0.0)
ob_cube.rotation_euler = (0.0, -0.0, -1.571)
ob_cube.lineart.crease_threshold = 0.0
ob_wall.location = (0.0, 0.0, 0.0)
ob_wall.lock_rotations_4d = False
ob_wall.empty_display_type = 'ARROWS'
ob_wall.lineart.crease_threshold = 0.0

# ---- collection membership
col_collection_1.objects.link(ob_floor)
col_collection_1.objects.link(ob_nodes)
col_collection_1.objects.link(ob_cube_021)
col_collection_1.objects.link(ob_cube_020)
col_collection_1.objects.link(ob_cube_019)
col_collection_1.objects.link(ob_cube_018)
col_collection_1.objects.link(ob_cube_017)
col_collection_1.objects.link(ob_cube_016)
col_collection_1.objects.link(ob_cube_015)
col_collection_1.objects.link(ob_cube_014)
col_collection_1.objects.link(ob_cube_013)
col_collection_1.objects.link(ob_cube_012)
col_collection_1.objects.link(ob_cube_010)
col_collection_1.objects.link(ob_cube_009)
col_collection_1.objects.link(ob_cube_008)
col_collection_1.objects.link(ob_cube_007)
col_collection_1.objects.link(ob_cube_006)
col_collection_1.objects.link(ob_cube_005)
col_collection_1.objects.link(ob_cube_004)
col_collection_1.objects.link(ob_cube_002)
col_collection_1.objects.link(ob_cube_003)
col_collection_1.objects.link(ob_cube_001)
col_collection_1.objects.link(ob_cube)
col_collection_1.objects.link(ob_wall)

# ---- scene / render settings (as saved in the file)
scene.frame_start = 1; scene.frame_end = 250; scene.frame_set(1)
scene.render.engine = 'BLENDER_EEVEE_NEXT'
scene.render.resolution_percentage = 50
scene.render.dither_intensity = 0.0
scene.render.bake_margin = 8
scene.cycles.use_denoising = False
scene.cycles.samples = 10
scene.cycles.sampling_pattern = 'TABULATED_SOBOL'
scene.cycles.light_sampling_threshold = 0.0
scene.cycles.use_adaptive_sampling = False
scene.cycles.use_light_tree = False
scene.cycles.blur_glossy = 0.0
scene.cycles.pixel_filter_type = 'GAUSSIAN'
scene.cycles.sample_clamp_indirect = 0.0
scene.view_settings.view_transform = 'Standard'
bpy.context.view_layer.update()

# ---- added for rendering (the .blend has no active camera): camera
cam_auto = bpy.data.cameras.new('AutoCamera')
cam_auto.lens = 50.0
cam_auto.sensor_width = 36.0
cam_auto.clip_end = 1000.0
ob_auto_camera = bpy.data.objects.new('AutoCamera', cam_auto)
scene.collection.objects.link(ob_auto_camera)
ob_auto_camera.location = (37.6511, -30.1813, 33.1209)
ob_auto_camera.rotation_euler = (1.09748, -7.21219e-08, 0.694738)
scene.camera = ob_auto_camera
bpy.context.view_layer.update()
